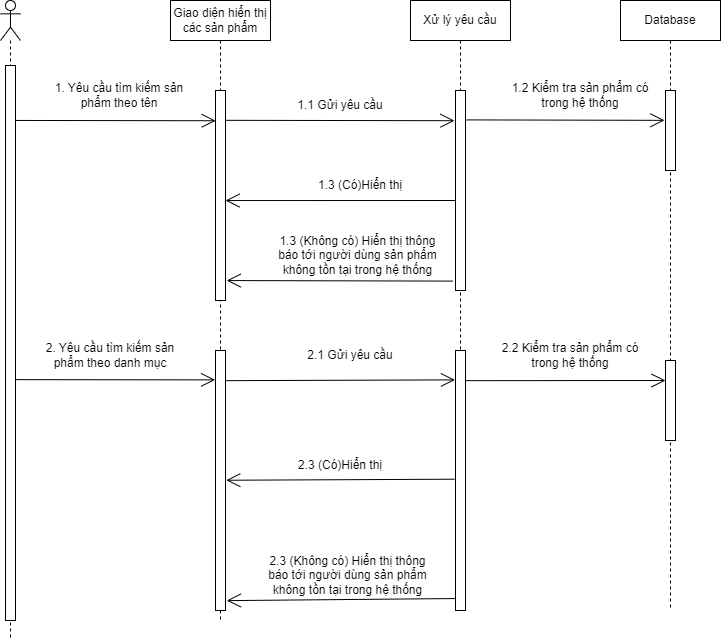

The diagram above was exported from draw.io. Its source (the exported page's mxGraphModel, read from the mxfile embedded in the PNG):
<mxGraphModel dx="1278" dy="579" grid="1" gridSize="10" guides="1" tooltips="1" connect="1" arrows="1" fold="1" page="1" pageScale="1" pageWidth="850" pageHeight="1100" math="0" shadow="0">
  <root>
    <mxCell id="0" />
    <mxCell id="1" parent="0" />
    <mxCell id="byXrNHQH4lG1vztj75tI-1" value="" style="shape=umlLifeline;participant=umlActor;perimeter=lifelinePerimeter;whiteSpace=wrap;html=1;container=1;collapsible=0;recursiveResize=0;verticalAlign=top;spacingTop=36;outlineConnect=0;" parent="1" vertex="1">
      <mxGeometry x="250" y="120" width="20" height="640" as="geometry" />
    </mxCell>
    <mxCell id="byXrNHQH4lG1vztj75tI-26" value="" style="html=1;points=[];perimeter=orthogonalPerimeter;" parent="byXrNHQH4lG1vztj75tI-1" vertex="1">
      <mxGeometry x="5" y="65" width="10" height="555" as="geometry" />
    </mxCell>
    <mxCell id="byXrNHQH4lG1vztj75tI-2" value="Giao diện hiển thị các sản phẩm" style="shape=umlLifeline;perimeter=lifelinePerimeter;whiteSpace=wrap;html=1;container=1;collapsible=0;recursiveResize=0;outlineConnect=0;" parent="1" vertex="1">
      <mxGeometry x="420" y="120" width="100" height="620" as="geometry" />
    </mxCell>
    <mxCell id="byXrNHQH4lG1vztj75tI-27" value="" style="html=1;points=[];perimeter=orthogonalPerimeter;" parent="byXrNHQH4lG1vztj75tI-2" vertex="1">
      <mxGeometry x="45" y="90" width="10" height="210" as="geometry" />
    </mxCell>
    <mxCell id="byXrNHQH4lG1vztj75tI-31" value="" style="html=1;points=[];perimeter=orthogonalPerimeter;" parent="byXrNHQH4lG1vztj75tI-2" vertex="1">
      <mxGeometry x="45" y="350" width="10" height="260" as="geometry" />
    </mxCell>
    <mxCell id="byXrNHQH4lG1vztj75tI-3" value="Xử lý yêu cầu" style="shape=umlLifeline;perimeter=lifelinePerimeter;whiteSpace=wrap;html=1;container=1;collapsible=0;recursiveResize=0;outlineConnect=0;" parent="1" vertex="1">
      <mxGeometry x="660" y="120" width="100" height="610" as="geometry" />
    </mxCell>
    <mxCell id="byXrNHQH4lG1vztj75tI-28" value="" style="html=1;points=[];perimeter=orthogonalPerimeter;" parent="byXrNHQH4lG1vztj75tI-3" vertex="1">
      <mxGeometry x="45" y="90" width="10" height="200" as="geometry" />
    </mxCell>
    <mxCell id="byXrNHQH4lG1vztj75tI-32" value="" style="html=1;points=[];perimeter=orthogonalPerimeter;" parent="byXrNHQH4lG1vztj75tI-3" vertex="1">
      <mxGeometry x="45" y="350" width="10" height="260" as="geometry" />
    </mxCell>
    <mxCell id="byXrNHQH4lG1vztj75tI-4" value="Database" style="shape=umlLifeline;perimeter=lifelinePerimeter;whiteSpace=wrap;html=1;container=1;collapsible=0;recursiveResize=0;outlineConnect=0;" parent="1" vertex="1">
      <mxGeometry x="870" y="120" width="100" height="610" as="geometry" />
    </mxCell>
    <mxCell id="byXrNHQH4lG1vztj75tI-29" value="" style="html=1;points=[];perimeter=orthogonalPerimeter;" parent="byXrNHQH4lG1vztj75tI-4" vertex="1">
      <mxGeometry x="45" y="90" width="10" height="80" as="geometry" />
    </mxCell>
    <mxCell id="byXrNHQH4lG1vztj75tI-30" value="" style="html=1;points=[];perimeter=orthogonalPerimeter;" parent="byXrNHQH4lG1vztj75tI-4" vertex="1">
      <mxGeometry x="45" y="360" width="10" height="80" as="geometry" />
    </mxCell>
    <mxCell id="byXrNHQH4lG1vztj75tI-6" value="" style="endArrow=open;endFill=1;endSize=12;html=1;rounded=0;entryX=0.022;entryY=0.144;entryDx=0;entryDy=0;entryPerimeter=0;exitX=1;exitY=0.099;exitDx=0;exitDy=0;exitPerimeter=0;" parent="1" source="byXrNHQH4lG1vztj75tI-26" target="byXrNHQH4lG1vztj75tI-27" edge="1">
      <mxGeometry width="160" relative="1" as="geometry">
        <mxPoint x="290" y="240" as="sourcePoint" />
        <mxPoint x="450" y="240" as="targetPoint" />
      </mxGeometry>
    </mxCell>
    <mxCell id="byXrNHQH4lG1vztj75tI-7" value="1. Yêu cầu tìm kiếm sản phẩm theo tên" style="text;html=1;strokeColor=none;fillColor=none;align=center;verticalAlign=middle;whiteSpace=wrap;rounded=0;" parent="1" vertex="1">
      <mxGeometry x="299" y="200" width="140" height="30" as="geometry" />
    </mxCell>
    <mxCell id="byXrNHQH4lG1vztj75tI-8" value="" style="endArrow=open;endFill=1;endSize=12;html=1;rounded=0;exitX=1.033;exitY=0.142;exitDx=0;exitDy=0;exitPerimeter=0;entryX=-0.1;entryY=0.151;entryDx=0;entryDy=0;entryPerimeter=0;" parent="1" source="byXrNHQH4lG1vztj75tI-27" target="byXrNHQH4lG1vztj75tI-28" edge="1">
      <mxGeometry width="160" relative="1" as="geometry">
        <mxPoint x="520" y="240" as="sourcePoint" />
        <mxPoint x="680" y="240" as="targetPoint" />
      </mxGeometry>
    </mxCell>
    <mxCell id="byXrNHQH4lG1vztj75tI-9" value="1.1 Gửi yêu cầu" style="text;html=1;strokeColor=none;fillColor=none;align=center;verticalAlign=middle;whiteSpace=wrap;rounded=0;" parent="1" vertex="1">
      <mxGeometry x="520" y="210" width="140" height="30" as="geometry" />
    </mxCell>
    <mxCell id="byXrNHQH4lG1vztj75tI-10" value="" style="endArrow=open;endFill=1;endSize=12;html=1;rounded=0;entryX=-0.1;entryY=0.373;entryDx=0;entryDy=0;entryPerimeter=0;exitX=1.1;exitY=0.147;exitDx=0;exitDy=0;exitPerimeter=0;" parent="1" source="byXrNHQH4lG1vztj75tI-28" target="byXrNHQH4lG1vztj75tI-29" edge="1">
      <mxGeometry width="160" relative="1" as="geometry">
        <mxPoint x="740" y="240" as="sourcePoint" />
        <mxPoint x="900" y="240" as="targetPoint" />
      </mxGeometry>
    </mxCell>
    <mxCell id="byXrNHQH4lG1vztj75tI-11" value="1.2 Kiểm tra sản phẩm có trong hệ thống" style="text;html=1;strokeColor=none;fillColor=none;align=center;verticalAlign=middle;whiteSpace=wrap;rounded=0;" parent="1" vertex="1">
      <mxGeometry x="760" y="200" width="140" height="30" as="geometry" />
    </mxCell>
    <mxCell id="byXrNHQH4lG1vztj75tI-12" value="" style="endArrow=open;endFill=1;endSize=12;html=1;rounded=0;entryX=1;entryY=0.524;entryDx=0;entryDy=0;entryPerimeter=0;exitX=0;exitY=0.55;exitDx=0;exitDy=0;exitPerimeter=0;" parent="1" source="byXrNHQH4lG1vztj75tI-28" target="byXrNHQH4lG1vztj75tI-27" edge="1">
      <mxGeometry width="160" relative="1" as="geometry">
        <mxPoint x="680" y="320" as="sourcePoint" />
        <mxPoint x="510" y="320" as="targetPoint" />
      </mxGeometry>
    </mxCell>
    <mxCell id="byXrNHQH4lG1vztj75tI-13" value="1.3 (Có)Hiển thị" style="text;html=1;strokeColor=none;fillColor=none;align=center;verticalAlign=middle;whiteSpace=wrap;rounded=0;" parent="1" vertex="1">
      <mxGeometry x="540" y="290" width="140" height="30" as="geometry" />
    </mxCell>
    <mxCell id="byXrNHQH4lG1vztj75tI-14" value="" style="endArrow=open;endFill=1;endSize=12;html=1;rounded=0;entryX=-0.04;entryY=0.113;entryDx=0;entryDy=0;entryPerimeter=0;exitX=0.967;exitY=0.566;exitDx=0;exitDy=0;exitPerimeter=0;" parent="1" source="byXrNHQH4lG1vztj75tI-26" target="byXrNHQH4lG1vztj75tI-31" edge="1">
      <mxGeometry width="160" relative="1" as="geometry">
        <mxPoint x="300" y="500" as="sourcePoint" />
        <mxPoint x="460" y="500" as="targetPoint" />
      </mxGeometry>
    </mxCell>
    <mxCell id="byXrNHQH4lG1vztj75tI-15" value="2. Yêu cầu tìm kiếm sản phẩm theo danh mục" style="text;html=1;strokeColor=none;fillColor=none;align=center;verticalAlign=middle;whiteSpace=wrap;rounded=0;" parent="1" vertex="1">
      <mxGeometry x="290" y="460" width="140" height="30" as="geometry" />
    </mxCell>
    <mxCell id="byXrNHQH4lG1vztj75tI-17" value="2.1 Gửi yêu cầu" style="text;html=1;strokeColor=none;fillColor=none;align=center;verticalAlign=middle;whiteSpace=wrap;rounded=0;" parent="1" vertex="1">
      <mxGeometry x="530" y="460" width="140" height="30" as="geometry" />
    </mxCell>
    <mxCell id="byXrNHQH4lG1vztj75tI-19" value="2.2 Kiểm tra sản phẩm có trong hệ thống" style="text;html=1;strokeColor=none;fillColor=none;align=center;verticalAlign=middle;whiteSpace=wrap;rounded=0;" parent="1" vertex="1">
      <mxGeometry x="750" y="460" width="140" height="30" as="geometry" />
    </mxCell>
    <mxCell id="byXrNHQH4lG1vztj75tI-20" value="" style="endArrow=open;endFill=1;endSize=12;html=1;rounded=0;entryX=1.076;entryY=0.499;entryDx=0;entryDy=0;entryPerimeter=0;exitX=-0.1;exitY=0.495;exitDx=0;exitDy=0;exitPerimeter=0;" parent="1" source="byXrNHQH4lG1vztj75tI-32" target="byXrNHQH4lG1vztj75tI-31" edge="1">
      <mxGeometry width="160" relative="1" as="geometry">
        <mxPoint x="680" y="600" as="sourcePoint" />
        <mxPoint x="510" y="600" as="targetPoint" />
      </mxGeometry>
    </mxCell>
    <mxCell id="byXrNHQH4lG1vztj75tI-21" value="2.3 (Có)Hiển thị" style="text;html=1;strokeColor=none;fillColor=none;align=center;verticalAlign=middle;whiteSpace=wrap;rounded=0;" parent="1" vertex="1">
      <mxGeometry x="520" y="570" width="140" height="30" as="geometry" />
    </mxCell>
    <mxCell id="byXrNHQH4lG1vztj75tI-16" value="" style="endArrow=open;endFill=1;endSize=12;html=1;rounded=0;exitX=1.076;exitY=0.116;exitDx=0;exitDy=0;exitPerimeter=0;entryX=-0.06;entryY=0.113;entryDx=0;entryDy=0;entryPerimeter=0;" parent="1" source="byXrNHQH4lG1vztj75tI-31" target="byXrNHQH4lG1vztj75tI-32" edge="1">
      <mxGeometry width="160" relative="1" as="geometry">
        <mxPoint x="510" y="500" as="sourcePoint" />
        <mxPoint x="670" y="500" as="targetPoint" />
      </mxGeometry>
    </mxCell>
    <mxCell id="byXrNHQH4lG1vztj75tI-18" value="" style="endArrow=open;endFill=1;endSize=12;html=1;rounded=0;entryX=0;entryY=0.25;entryDx=0;entryDy=0;entryPerimeter=0;exitX=1.02;exitY=0.116;exitDx=0;exitDy=0;exitPerimeter=0;" parent="1" source="byXrNHQH4lG1vztj75tI-32" target="byXrNHQH4lG1vztj75tI-30" edge="1">
      <mxGeometry width="160" relative="1" as="geometry">
        <mxPoint x="740" y="500" as="sourcePoint" />
        <mxPoint x="900" y="500" as="targetPoint" />
      </mxGeometry>
    </mxCell>
    <mxCell id="byXrNHQH4lG1vztj75tI-22" value="" style="endArrow=open;endFill=1;endSize=12;html=1;rounded=0;entryX=1.116;entryY=0.905;entryDx=0;entryDy=0;entryPerimeter=0;exitX=-0.26;exitY=0.953;exitDx=0;exitDy=0;exitPerimeter=0;" parent="1" source="byXrNHQH4lG1vztj75tI-28" target="byXrNHQH4lG1vztj75tI-27" edge="1">
      <mxGeometry width="160" relative="1" as="geometry">
        <mxPoint x="675" y="400" as="sourcePoint" />
        <mxPoint x="505" y="400" as="targetPoint" />
      </mxGeometry>
    </mxCell>
    <mxCell id="byXrNHQH4lG1vztj75tI-23" value="1.3 (Không có) Hiển thị thông báo tới người dùng sản phẩm không tồn tại trong hệ thống" style="text;html=1;strokeColor=none;fillColor=none;align=center;verticalAlign=middle;whiteSpace=wrap;rounded=0;" parent="1" vertex="1">
      <mxGeometry x="520" y="360" width="175" height="30" as="geometry" />
    </mxCell>
    <mxCell id="byXrNHQH4lG1vztj75tI-24" value="" style="endArrow=open;endFill=1;endSize=12;html=1;rounded=0;entryX=1.125;entryY=0.962;entryDx=0;entryDy=0;entryPerimeter=0;exitX=-0.024;exitY=0.954;exitDx=0;exitDy=0;exitPerimeter=0;" parent="1" source="byXrNHQH4lG1vztj75tI-32" target="byXrNHQH4lG1vztj75tI-31" edge="1">
      <mxGeometry width="160" relative="1" as="geometry">
        <mxPoint x="665" y="720" as="sourcePoint" />
        <mxPoint x="495" y="720" as="targetPoint" />
      </mxGeometry>
    </mxCell>
    <mxCell id="byXrNHQH4lG1vztj75tI-25" value="2.3 (Không có) Hiển thị thông báo tới người dùng sản phẩm không tồn tại trong hệ thống" style="text;html=1;strokeColor=none;fillColor=none;align=center;verticalAlign=middle;whiteSpace=wrap;rounded=0;" parent="1" vertex="1">
      <mxGeometry x="510" y="680" width="175" height="30" as="geometry" />
    </mxCell>
  </root>
</mxGraphModel>